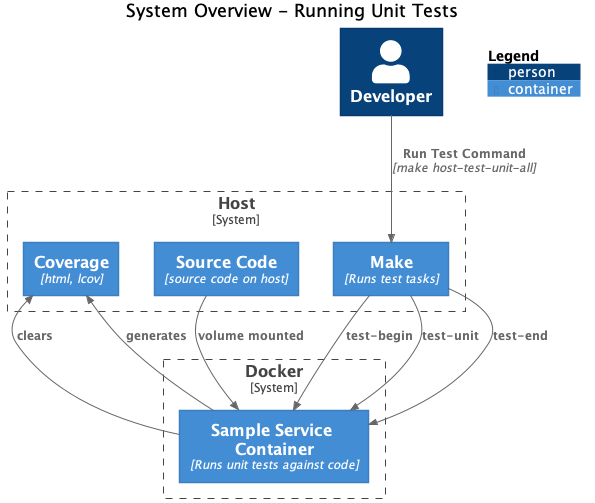

The diagram above was rendered by PlantUML. Its source (embedded in the PNG):
@startuml unit-test-overview

!include https://raw.githubusercontent.com/plantuml-stdlib/C4-PlantUML/master/C4_Container.puml

title "System Overview - Running Unit Tests"

Person(developer, "Developer")

System_Boundary(host, "Host", "Developer host machine") {
    Container(source, "Source Code", "source code on host")
    Container(make, "Make", "Runs test tasks")
    Container(coverage, "Coverage", "html, lcov")
}

System_Boundary(docker, "Docker") {
    Container(test, "Sample Service Container", "Runs unit tests against code")
}


Rel(developer, make, "Run Test Command", "make host-test-unit-all")

Rel(make, test, "test-begin")
Rel(make, test, "test-unit")
Rel(make, test, "test-end")

Rel_R(test, coverage, "clears")
Rel_R(test, coverage, "generates")
Rel(source, test, "volume mounted")

SHOW_FLOATING_LEGEND()

@enduml